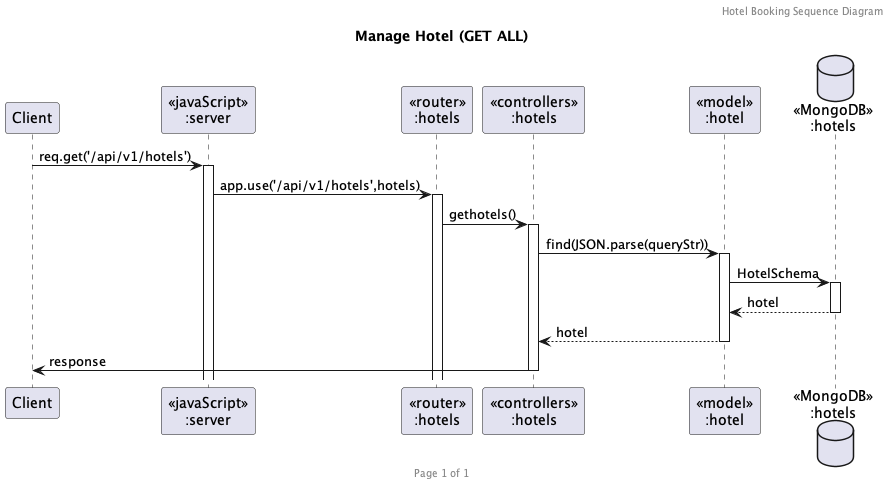

The diagram above was rendered by PlantUML. Its source (embedded in the PNG):
@startuml Manage Hotel (GET ALL)

header Hotel Booking Sequence Diagram
footer Page %page% of %lastpage%
title "Manage Hotel (GET ALL)"

participant "Client" as client
participant "<<javaScript>>\n:server" as server
participant "<<router>>\n:hotels" as routerHotels
participant "<<controllers>>\n:hotels" as controllersHotels
participant "<<model>>\n:hotel" as modelHotel
database "<<MongoDB>>\n:hotels" as HotelsDatabase

client->server ++:req.get('/api/v1/hotels')
server->routerHotels ++:app.use('/api/v1/hotels',hotels)
routerHotels -> controllersHotels ++:gethotels()
controllersHotels->modelHotel ++:find(JSON.parse(queryStr))
modelHotel ->HotelsDatabase ++: HotelSchema
HotelsDatabase --> modelHotel --: hotel
controllersHotels <-- modelHotel --:hotel
controllersHotels->client --:response

@enduml